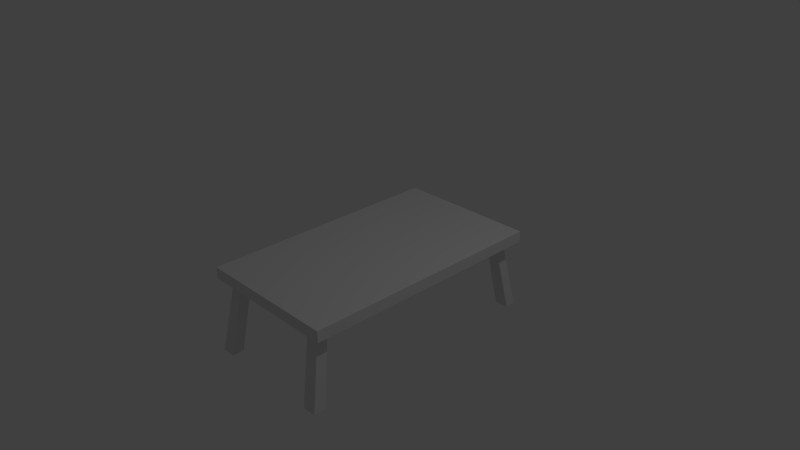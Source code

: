 # Source: tvtaso.blend  (saved by Blender 2.71.0; exported with 4.5.12 LTS)
import bpy
from mathutils import Matrix  # noqa: F401  (used for matrix-valued properties, if any)

bpy.ops.wm.read_factory_settings(use_empty=True)
scene = bpy.context.scene
scene.name = 'Scene'

# ---- collections
col_collection_1 = bpy.data.collections.new('Collection 1'); scene.collection.children.link(col_collection_1)

# ---- materials (node trees are filled in below, after node groups)
mat_tvtaso = bpy.data.materials.new('Tvtaso')
mat_tvtaso.alpha_threshold = 0.0
mat_tvtaso.use_transparent_shadow = False
mat_tvtaso.roughness = 0.5
mat_tvtaso.line_color = (0.0, 0.0, 0.0, 1.0)

# ---- material node trees

# ---- world
world_world = bpy.data.worlds.new('World'); scene.world = world_world
world_world.color = (0.05088, 0.05088, 0.05088)
world_world.use_sun_shadow = False
world_world.sun_shadow_jitter_overblur = 0.0
world_world.cycles.sampling_method = 'MANUAL'
world_world.cycles.sample_map_resolution = 256

# ---- cameras
cam_camera = bpy.data.cameras.new('Camera')
cam_camera.clip_end = 100.0
cam_camera.lens = 35.0
cam_camera.sensor_width = 32.0
cam_camera.sensor_height = 18.0
cam_camera.ortho_scale = 7.314
cam_camera.dof.focus_distance = 0.0
cam_camera.dof.aperture_fstop = 128.0

# ---- lights
light_lamp = bpy.data.lights.new('Lamp', 'POINT')
light_lamp.transmission_factor = 0.0
light_lamp.cutoff_distance = 30.0
light_lamp.energy = 100.0
light_lamp.shadow_buffer_clip_start = 1.001
light_lamp.shadow_soft_size = 0.1
light_lamp.shadow_maximum_resolution = 0.006
light_lamp.use_absolute_resolution = True
light_lamp.cycles.use_multiple_importance_sampling = False

# ---- meshes
me_cube = bpy.data.meshes.new('Cube')
me_cube.from_pydata([(1.0, -0.04522, -22.11), (1.0, -0.04522, 22.11), (-1.0, -0.04522, 22.11), (-1.0, -0.04522, -22.11), (1.0, 0.04522, -22.11), (1.0, 0.04522, 22.11), (-1.0, 0.04522, 22.11), (-1.0, 0.04522, -22.11), (1.0, -0.04522, 20.38), (-1.0, -0.04522, 20.38), (1.0, 0.04522, 20.38), (-1.0, 0.04522, 20.38), (-1.0, -0.04522, 18.47), (-1.0, 0.04522, 18.47), (1.0, -0.04522, 18.47), (1.0, 0.04522, 18.47), (-1.0, -0.04522, -20.34), (-1.0, 0.04522, -20.34), (1.0, -0.04522, -20.34), (1.0, 0.04522, -20.34), (-1.0, -0.04522, -18.62), (-1.0, 0.04522, -18.62), (1.0, -0.04522, -18.62), (1.0, 0.04522, -18.62), (-0.842, -0.04522, -22.11), (-0.842, -0.04522, 22.11), (-0.842, 0.04522, -22.11), (-0.842, 0.04522, 22.11), (-0.842, -0.04522, 20.38), (-0.842, 0.04522, 20.38), (-0.842, -0.04522, 18.47), (-0.842, 0.04522, 18.47), (-0.842, -0.04522, -20.34), (-0.842, 0.04522, -20.34), (-0.842, -0.04522, -18.62), (-0.842, 0.04522, -18.62), (-0.6754, 0.04522, 20.38), (-0.6754, 0.04522, 18.47), (-0.6754, 0.04522, -20.34), (-0.6754, 0.04522, -18.62), (-0.6754, -0.04522, -22.11), (-0.6754, -0.04522, 22.11), (-0.6754, 0.04522, -22.11), (-0.6754, 0.04522, 22.11), (-0.6754, -0.04522, 20.38), (-0.6754, -0.04522, 18.47), (-0.6754, -0.04522, -20.34), (-0.6754, -0.04522, -18.62), (0.8175, 0.04522, 20.38), (0.8175, 0.04522, 18.47), (0.8175, 0.04522, -20.34), (0.8175, 0.04522, -18.62), (0.8175, -0.04522, -22.11), (0.8175, -0.04522, 22.11), (0.8175, 0.04522, -22.11), (0.8175, 0.04522, 22.11), (0.8175, -0.04522, 20.38), (0.8175, -0.04522, 18.47), (0.8175, -0.04522, -20.34), (0.8175, -0.04522, -18.62), (0.6419, 0.04522, 20.38), (0.6419, 0.04522, 18.47), (0.6419, 0.04522, -20.34), (0.6419, 0.04522, -18.62), (0.6419, -0.04522, -22.11), (0.6419, -0.04522, 22.11), (0.6419, 0.04522, -22.11), (0.6419, 0.04522, 22.11), (0.6419, -0.04522, 20.38), (0.6419, -0.04522, 18.47), (0.6419, -0.04522, -20.34), (0.6419, -0.04522, -18.62), (-0.9398, -0.635, 22.79), (-0.9398, -0.635, 20.66), (-0.9398, -0.635, -22.74), (-0.9398, -0.635, -20.81), (-0.7534, -0.635, 22.79), (-0.7534, -0.635, 20.66), (-0.7534, -0.635, -22.74), (-0.7534, -0.635, -20.81), (0.9157, -0.635, 22.79), (0.9157, -0.635, 20.66), (0.9157, -0.635, -22.74), (0.9157, -0.635, -20.81), (0.7194, -0.635, 22.79), (0.7194, -0.635, 20.66), (0.7194, -0.635, -22.74), (0.7194, -0.635, -20.81)], [], [(28, 25, 2, 9), (29, 11, 6, 27), (8, 10, 5, 1), (25, 27, 6, 2), (16, 17, 7, 3), (26, 24, 3, 7), (30, 28, 9, 12), (31, 13, 11, 29), (14, 15, 10, 8), (2, 6, 11, 9), (9, 11, 13, 12), (34, 30, 12, 20), (35, 21, 13, 31), (22, 23, 15, 14), (20, 21, 17, 16), (24, 32, 16, 3), (26, 7, 17, 33), (0, 4, 19, 18), (32, 34, 20, 16), (33, 17, 21, 35), (18, 19, 23, 22), (12, 13, 21, 20), (44, 41, 25, 28), (36, 29, 27, 43), (41, 43, 27, 25), (42, 40, 24, 26), (32, 46, 78, 74), (37, 31, 29, 36), (47, 45, 30, 34), (39, 35, 31, 37), (40, 46, 32, 24), (42, 26, 33, 38), (56, 68, 84, 80), (38, 33, 35, 39), (68, 65, 41, 44), (60, 36, 43, 67), (65, 67, 43, 41), (66, 64, 40, 42), (69, 68, 44, 45), (61, 37, 36, 60), (71, 69, 45, 47), (63, 39, 37, 61), (64, 70, 46, 40), (66, 42, 38, 62), (70, 71, 47, 46), (62, 38, 39, 63), (8, 1, 53, 56), (10, 48, 55, 5), (1, 5, 55, 53), (4, 0, 52, 54), (14, 8, 56, 57), (15, 49, 48, 10), (22, 14, 57, 59), (23, 51, 49, 15), (0, 18, 58, 52), (4, 54, 50, 19), (18, 22, 59, 58), (19, 50, 51, 23), (56, 53, 65, 68), (48, 60, 67, 55), (53, 55, 67, 65), (54, 52, 64, 66), (70, 58, 82, 86), (49, 61, 60, 48), (59, 57, 69, 71), (51, 63, 61, 49), (52, 58, 70, 64), (54, 66, 62, 50), (28, 30, 73, 72), (50, 62, 63, 51), (77, 76, 72, 73), (78, 79, 75, 74), (81, 80, 84, 85), (82, 83, 87, 86), (44, 28, 72, 76), (59, 71, 87, 83), (71, 70, 86, 87), (58, 59, 83, 82), (69, 57, 81, 85), (47, 34, 75, 79), (46, 47, 79, 78), (34, 32, 74, 75), (30, 45, 77, 73), (68, 69, 85, 84), (57, 56, 80, 81), (45, 44, 76, 77)])
me_cube.materials.append(mat_tvtaso)
me_cube.use_remesh_preserve_volume = False
me_cube.use_remesh_preserve_attributes = False
me_cube.use_mirror_vertex_groups = False
me_cube.update()

# ---- objects
ob_cube = bpy.data.objects.new('Cube', me_cube)
ob_lamp = bpy.data.objects.new('Lamp', light_lamp)
ob_camera = bpy.data.objects.new('Camera', cam_camera)

# ---- transforms, parenting, visibility, modifiers, constraints
ob_cube.location = (0.0, 0.0, 0.0)
ob_cube.rotation_euler = (1.571, 0.0, 0.0)
ob_cube.scale = (1.0, 1.715, 0.07757)
ob_cube.lock_rotations_4d = False
ob_cube.empty_display_type = 'ARROWS'
ob_cube.lineart.crease_threshold = 0.0
ob_lamp.location = (4.076, 1.005, 5.904)
ob_lamp.rotation_euler = (0.6503, 0.05522, 1.866)
ob_lamp.lock_rotations_4d = False
ob_lamp.empty_display_type = 'ARROWS'
ob_lamp.color = (0.0, 0.0, 0.0, 0.0)
ob_lamp.lineart.crease_threshold = 0.0
ob_camera.location = (7.481, -6.508, 5.344)
ob_camera.rotation_euler = (1.109, 0.01082, 0.8149)
ob_camera.lock_rotations_4d = False
ob_camera.empty_display_type = 'ARROWS'
ob_camera.color = (0.0, 0.0, 0.0, 0.0)
ob_camera.display_type = 'WIRE'
ob_camera.lineart.crease_threshold = 0.0

# ---- collection membership
col_collection_1.objects.link(ob_cube)
col_collection_1.objects.link(ob_lamp)
col_collection_1.objects.link(ob_camera)

# ---- scene / render settings (as saved in the file)
scene.camera = ob_camera
scene.frame_start = 1; scene.frame_end = 250; scene.frame_set(1)
scene.render.engine = 'BLENDER_EEVEE_NEXT'
scene.render.resolution_percentage = 50
scene.render.dither_intensity = 0.0
scene.cycles.use_denoising = False
scene.cycles.samples = 10
scene.cycles.sampling_pattern = 'TABULATED_SOBOL'
scene.cycles.light_sampling_threshold = 0.0
scene.cycles.use_adaptive_sampling = False
scene.cycles.use_light_tree = False
scene.cycles.blur_glossy = 0.0
scene.cycles.volume_bounces = 1
scene.cycles.pixel_filter_type = 'GAUSSIAN'
scene.cycles.sample_clamp_indirect = 0.0
scene.view_settings.view_transform = 'Standard'
bpy.context.view_layer.update()
